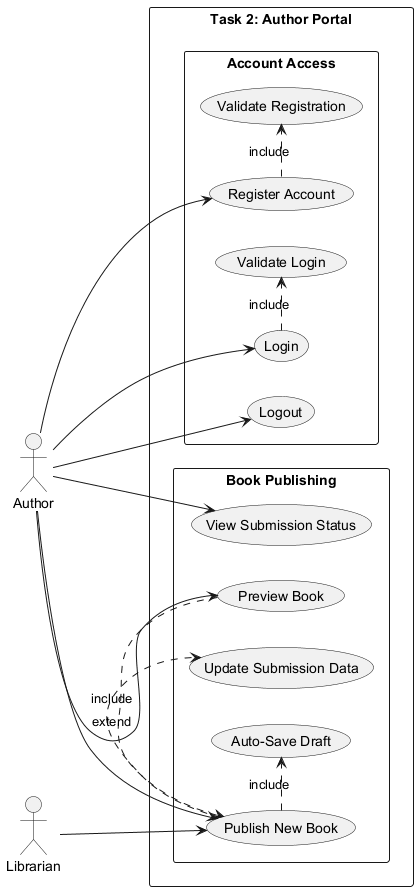

The diagram above was rendered by PlantUML. Its source (embedded in the PNG):
@startuml
left to right direction
skinparam packageStyle rectangle


' ========== ACTORS ==========
actor "Author" as author
actor "Librarian" as librarian


' ========== SYSTEM BOUNDARY ==========
rectangle "Task 2: Author Portal" {
  
  ' ========== ACCOUNT ACCESS PACKAGE ==========
  package "Account Access" {
    usecase "Register Account" as UC_Register
    usecase "Login" as UC_Login
    usecase "Logout" as UC_Logout
    usecase "Validate Registration" as UC_ValidateRegister
    usecase "Validate Login" as UC_ValidateLogin
  }
  
  ' ========== BOOK PUBLISHING PACKAGE ==========
  package "Book Publishing" {
    usecase "Publish New Book" as UC_Publish
    usecase "Update Submission Data" as UC_UpdateData
    usecase "Auto-Save Draft" as UC_AutoSave
    usecase "Preview Book" as UC_Preview
    usecase "View Submission Status" as UC_ViewStatus
  }
}


' ========== AUTHOR CONNECTIONS ==========
author --> UC_Register
author --> UC_Login
author --> UC_Logout
author --> UC_Publish
author --> UC_Preview
author --> UC_ViewStatus


' ========== LIBRARIAN CONNECTIONS ==========
librarian --> UC_Publish


' ========== INCLUDE/EXTEND RELATIONSHIPS ==========
UC_Register .> UC_ValidateRegister : include
UC_Login .> UC_ValidateLogin : include
UC_Publish .> UC_UpdateData : include
UC_Publish .> UC_AutoSave : include
UC_Preview .> UC_Publish : extend


@enduml